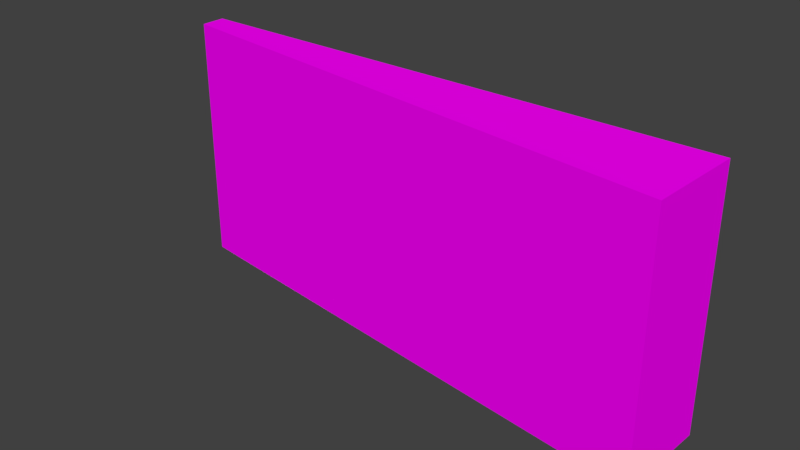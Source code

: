 # Source: Bridge30_Ch_o2.blend  (saved by Blender 2.78.0; exported with 4.5.12 LTS)
import bpy
from mathutils import Matrix  # noqa: F401  (used for matrix-valued properties, if any)

bpy.ops.wm.read_factory_settings(use_empty=True)
scene = bpy.context.scene
scene.name = 'Scene'

# ---- collections
col_collection_1 = bpy.data.collections.new('Collection 1'); scene.collection.children.link(col_collection_1)

# ---- images (referenced by path relative to the original .blend; pixels are not part of the script)
import os
ASSET_DIR = os.environ.get("B2B_ASSET_DIR", "")  # directory of the original .blend (textures are referenced by path, not embedded)
HERE = os.path.dirname(os.path.abspath(__file__))  # packed textures are extracted next to this script under _unpacked/

def load_image(name, relpath, width, height, colorspace="sRGB"):
    """Load a texture the original file referenced (path relative to the .blend, or extracted next to this script)."""
    p = next((c for c in (os.path.join(HERE, relpath), os.path.join(ASSET_DIR, relpath)) if relpath and os.path.exists(c)), "")
    if p:
        img = bpy.data.images.load(p, check_existing=True)
        img.name = name
    else:  # same state as the original file: an image datablock whose file is absent (Cycles renders it pink)
        img = bpy.data.images.new(name, width, height)
        img.source = "FILE"
        img.filepath = "//" + (relpath or name)
    img.colorspace_settings.name = colorspace
    return img
img_specular_tga = load_image('specular.tga', 'specular.tga', 1024, 1024, 'sRGB')

# ---- materials (node trees are filled in below, after node groups)
mat_material = bpy.data.materials.new('Material')
mat_material.alpha_threshold = 0.0
mat_material.roughness = 0.5

# ---- material node trees
mat_material.use_nodes = True; mat_material.node_tree.nodes.clear()
_N = mat_material.node_tree.nodes; _L = mat_material.node_tree.links
n0 = _N.new('ShaderNodeOutputMaterial'); n0.name = 'Material Output'; n0.location = (300, 300)
n1 = _N.new('ShaderNodeBsdfDiffuse'); n1.name = 'Diffuse BSDF'; n1.location = (10, 300)
n2 = _N.new('ShaderNodeTexImage'); n2.name = 'Image Texture'; n2.location = (-180, 300)
n2.width = 140
n2.image = img_specular_tga
_L.new(n1.outputs[0], n0.inputs[0])
_L.new(n2.outputs[0], n1.inputs[0])
n0.is_active_output = True

# ---- world
world_world = bpy.data.worlds.new('World'); scene.world = world_world
world_world.color = (0.05088, 0.05088, 0.05088)
world_world.use_sun_shadow = False
world_world.sun_shadow_jitter_overblur = 0.0
world_world.cycles.sampling_method = 'MANUAL'

# ---- meshes
me_cube_001 = bpy.data.meshes.new('Cube.001')
me_cube_001.from_pydata([(2.113, -4.42, 0.2594), (1.947, -4.398, -0.6605), (2.113, -4.42, -0.2499), (1.117, -4.289, 0.2594), (0.1264, -4.158, 0.2594), (1.117, -4.289, -0.6605), (0.2897, -4.18, -0.6605), (0.1264, -4.158, -0.2499), (2.113, -4.42, -0.6605), (0.1264, -4.158, -0.6605), (0.1264, -4.068, -0.2499), (2.13, -4.068, 0.2594), (1.963, -4.068, -0.6605), (0.1264, -4.068, -0.6605), (2.13, -4.068, -0.2499), (1.125, -4.068, 0.2594), (0.1264, -4.068, 0.2594), (1.125, -4.068, -0.6605), (0.2911, -4.068, -0.6605), (2.13, -4.068, -0.6605), (0.1264, -4.068, -0.6605), (1.125, -4.068, -0.6605), (1.125, -4.068, -0.6605), (2.13, -4.068, -0.6605), (1.117, -4.289, -0.6605), (2.113, -4.42, -0.6605), (0.1264, -4.158, -0.6605), (1.117, -4.289, -0.6605)], [], [(0, 11, 15, 3), (11, 0, 2, 14), (13, 9, 7, 10), (10, 7, 4, 16), (14, 2, 8, 19), (19, 8, 1, 12), (18, 6, 9, 13), (16, 15, 21, 20), (3, 4, 26, 27), (15, 11, 23, 22), (3, 15, 16, 4), (5, 17, 12, 1), (0, 3, 24, 25), (6, 18, 17, 5)])
_uv = me_cube_001.uv_layers.new(name='UVMap')
_uv.uv.foreach_set('vector', [0.757, 0.008554, 0.8784, 0.0, 0.8784, 0.5017, 0.8023, 0.5059, 0.8784, 0.0, 1.0, 1.338e-07, 1.0, 0.2541, 0.8784, 0.2541, 0.8784, 0.459, 0.9095, 0.459, 0.9095, 0.6639, 0.8784, 0.6639, 0.8784, 0.6639, 0.9095, 0.6639, 0.9095, 0.918, 0.8784, 0.918, 0.8784, 0.2541, 1.0, 0.2541, 1.0, 0.459, 0.8784, 0.459, 0.757, 1.0, 0.6356, 0.9914, 0.6431, 0.9086, 0.757, 0.9165, 0.757, 0.0822, 0.7185, 0.0815, 0.7259, 1.487e-06, 0.757, 0.0, 0.3178, 0.5017, 0.3178, 1.0, 6.177e-08, 1.0, 0.0, 0.5017, 0.6356, 0.5017, 0.6356, 1.0, 0.3178, 1.0, 0.3178, 0.5017, 2.059e-08, 0.5017, 0.0, 0.0, 0.3178, 0.0, 0.3178, 0.5017, 0.8023, 0.5059, 0.8784, 0.5017, 0.8784, 1.0, 0.8474, 1.0, 0.6809, 0.4941, 0.757, 0.4983, 0.757, 0.9165, 0.6431, 0.9086, 0.3178, 0.5017, 0.3178, 0.0, 0.6356, 0.0, 0.6356, 0.5017, 0.7185, 0.0815, 0.757, 0.0822, 0.757, 0.4983, 0.6809, 0.4941])
me_cube_001.materials.append(mat_material)
me_cube_001.use_remesh_preserve_volume = False
me_cube_001.use_remesh_preserve_attributes = False
me_cube_001.use_mirror_vertex_groups = False
me_cube_001.update()

# ---- objects
ob_cube = bpy.data.objects.new('Cube', me_cube_001)

# ---- transforms, parenting, visibility, modifiers, constraints
ob_cube.location = (0.0, 0.0, 0.0)
ob_cube.lineart.crease_threshold = 0.0
_vg = ob_cube.vertex_groups.new(name='Group')

# ---- collection membership
col_collection_1.objects.link(ob_cube)

# ---- scene / render settings (as saved in the file)
scene.frame_start = 1; scene.frame_end = 250; scene.frame_set(0)
scene.render.engine = 'CYCLES'
scene.render.resolution_percentage = 50
scene.render.dither_intensity = 0.0
scene.cycles.use_denoising = False
scene.cycles.samples = 128
scene.cycles.sampling_pattern = 'TABULATED_SOBOL'
scene.cycles.light_sampling_threshold = 0.0
scene.cycles.use_adaptive_sampling = False
scene.cycles.use_light_tree = False
scene.cycles.blur_glossy = 0.0
scene.cycles.sample_clamp_indirect = 0.0
scene.view_settings.view_transform = 'Standard'
bpy.context.view_layer.update()

# ---- added for rendering (the .blend has no active camera and no usable light): camera, sun
cam_auto = bpy.data.cameras.new('AutoCamera')
cam_auto.lens = 50.0
cam_auto.sensor_width = 36.0
cam_auto.clip_end = 1000.0
ob_auto_camera = bpy.data.objects.new('AutoCamera', cam_auto)
scene.collection.objects.link(ob_auto_camera)
ob_auto_camera.location = (3.19438, -6.72318, 1.4522)
ob_auto_camera.rotation_euler = (1.09748, -7.21219e-08, 0.694738)
scene.camera = ob_auto_camera
light_auto_sun = bpy.data.lights.new('AutoSun', 'SUN')
light_auto_sun.energy = 3.0
light_auto_sun.angle = 0.0523599
ob_auto_sun = bpy.data.objects.new('AutoSun', light_auto_sun)
scene.collection.objects.link(ob_auto_sun)
ob_auto_sun.rotation_euler = (0.872665, 0.174533, 0.523599)
bpy.context.view_layer.update()
